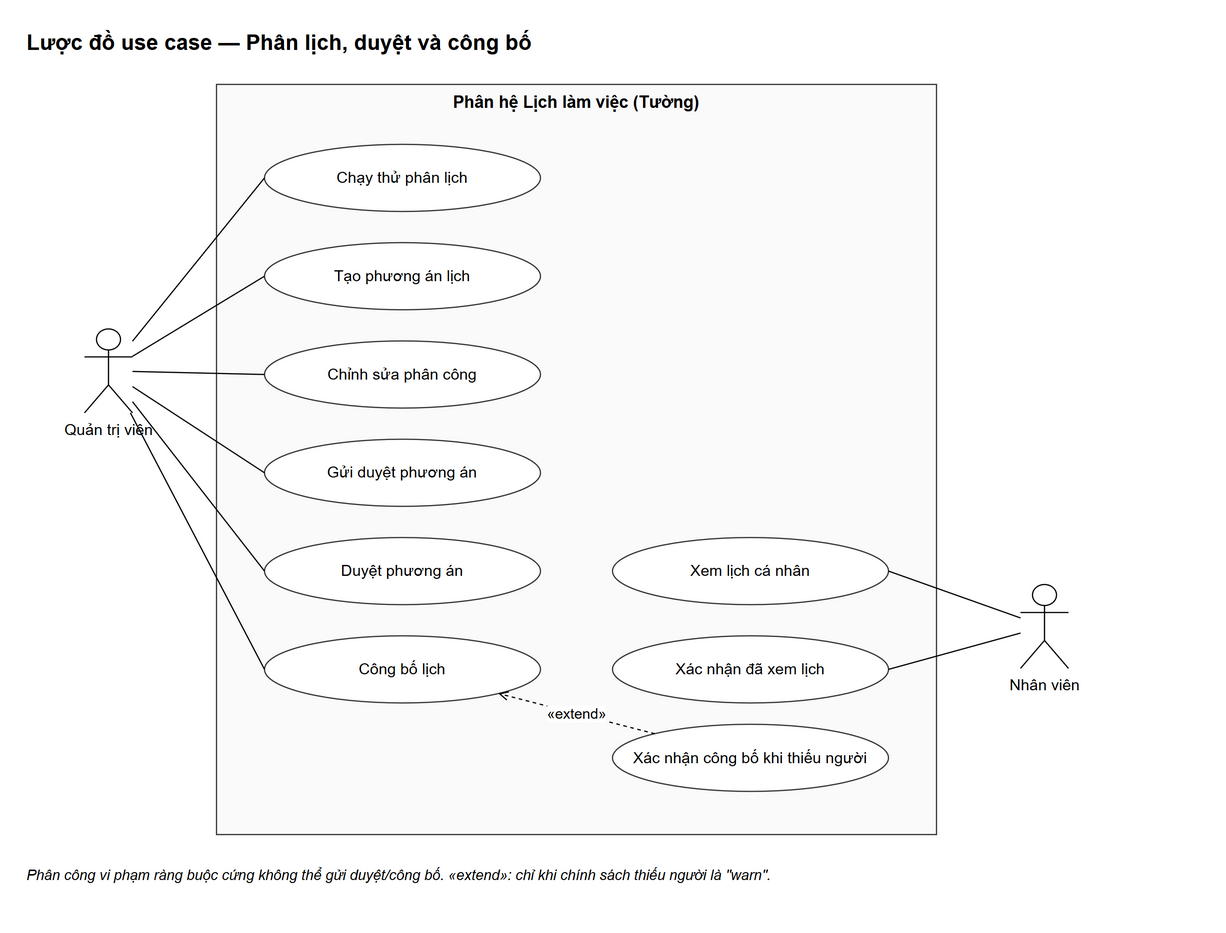

The diagram above was exported from draw.io. Its source (the exported page's mxGraphModel, read from the mxfile embedded in the PNG):
<mxGraphModel grid="0" page="0" math="0" shadow="0">
  <root>
    <mxCell id="0" />
    <mxCell id="1" parent="0" />
    <mxCell id="v1" value="Lược đồ use case — Phân lịch, duyệt và công bố" style="text;html=1;fontSize=18;fontStyle=1;align=left;verticalAlign=middle;" vertex="1" parent="1">
      <mxGeometry x="0" y="-50" width="980" height="30" as="geometry" />
    </mxCell>
    <mxCell id="v2" value="Phân hệ Lịch làm việc (Tường)" style="rounded=0;whiteSpace=wrap;html=1;fillColor=#fafafa;strokeColor=#333333;verticalAlign=top;fontStyle=1;fontSize=14;" vertex="1" parent="1">
      <mxGeometry x="160" y="0" width="600" height="625.8000000000001" as="geometry" />
    </mxCell>
    <mxCell id="v3" value="Chạy thử phân lịch" style="ellipse;whiteSpace=wrap;html=1;fontSize=13;fillColor=#ffffff;strokeColor=#333333;" vertex="1" parent="1">
      <mxGeometry x="200" y="50" width="230" height="56" as="geometry" />
    </mxCell>
    <mxCell id="v4" value="Tạo phương án lịch" style="ellipse;whiteSpace=wrap;html=1;fontSize=13;fillColor=#ffffff;strokeColor=#333333;" vertex="1" parent="1">
      <mxGeometry x="200" y="132" width="230" height="56" as="geometry" />
    </mxCell>
    <mxCell id="v5" value="Chỉnh sửa phân công" style="ellipse;whiteSpace=wrap;html=1;fontSize=13;fillColor=#ffffff;strokeColor=#333333;" vertex="1" parent="1">
      <mxGeometry x="200" y="214" width="230" height="56" as="geometry" />
    </mxCell>
    <mxCell id="v6" value="Gửi duyệt phương án" style="ellipse;whiteSpace=wrap;html=1;fontSize=13;fillColor=#ffffff;strokeColor=#333333;" vertex="1" parent="1">
      <mxGeometry x="200" y="296" width="230" height="56" as="geometry" />
    </mxCell>
    <mxCell id="v7" value="Duyệt phương án" style="ellipse;whiteSpace=wrap;html=1;fontSize=13;fillColor=#ffffff;strokeColor=#333333;" vertex="1" parent="1">
      <mxGeometry x="200" y="378" width="230" height="56" as="geometry" />
    </mxCell>
    <mxCell id="v8" value="Công bố lịch" style="ellipse;whiteSpace=wrap;html=1;fontSize=13;fillColor=#ffffff;strokeColor=#333333;" vertex="1" parent="1">
      <mxGeometry x="200" y="460" width="230" height="56" as="geometry" />
    </mxCell>
    <mxCell id="v9" value="Xác nhận công bố khi thiếu người" style="ellipse;whiteSpace=wrap;html=1;fontSize=13;fillColor=#ffffff;strokeColor=#333333;" vertex="1" parent="1">
      <mxGeometry x="490" y="533.8" width="230" height="56" as="geometry" />
    </mxCell>
    <mxCell id="v10" value="Xem lịch cá nhân" style="ellipse;whiteSpace=wrap;html=1;fontSize=13;fillColor=#ffffff;strokeColor=#333333;" vertex="1" parent="1">
      <mxGeometry x="490" y="378" width="230" height="56" as="geometry" />
    </mxCell>
    <mxCell id="v11" value="Xác nhận đã xem lịch" style="ellipse;whiteSpace=wrap;html=1;fontSize=13;fillColor=#ffffff;strokeColor=#333333;" vertex="1" parent="1">
      <mxGeometry x="490" y="460" width="230" height="56" as="geometry" />
    </mxCell>
    <mxCell id="v12" value="Quản trị viên" style="shape=umlActor;verticalLabelPosition=bottom;verticalAlign=top;html=1;fontSize=13;" vertex="1" parent="1">
      <mxGeometry x="50" y="204" width="40" height="70" as="geometry" />
    </mxCell>
    <mxCell id="v13" value="Nhân viên" style="shape=umlActor;verticalLabelPosition=bottom;verticalAlign=top;html=1;fontSize=13;" vertex="1" parent="1">
      <mxGeometry x="830" y="417.2" width="40" height="70" as="geometry" />
    </mxCell>
    <mxCell id="e14" value="" style="html=1;fontSize=12;endArrow=none;entryX=0;entryY=0.5;" edge="1" parent="1" source="v12" target="v3">
      <mxGeometry relative="1" as="geometry" />
    </mxCell>
    <mxCell id="e15" value="" style="html=1;fontSize=12;endArrow=none;entryX=0;entryY=0.5;" edge="1" parent="1" source="v12" target="v4">
      <mxGeometry relative="1" as="geometry" />
    </mxCell>
    <mxCell id="e16" value="" style="html=1;fontSize=12;endArrow=none;entryX=0;entryY=0.5;" edge="1" parent="1" source="v12" target="v5">
      <mxGeometry relative="1" as="geometry" />
    </mxCell>
    <mxCell id="e17" value="" style="html=1;fontSize=12;endArrow=none;entryX=0;entryY=0.5;" edge="1" parent="1" source="v12" target="v6">
      <mxGeometry relative="1" as="geometry" />
    </mxCell>
    <mxCell id="e18" value="" style="html=1;fontSize=12;endArrow=none;entryX=0;entryY=0.5;" edge="1" parent="1" source="v12" target="v7">
      <mxGeometry relative="1" as="geometry" />
    </mxCell>
    <mxCell id="e19" value="" style="html=1;fontSize=12;endArrow=none;entryX=0;entryY=0.5;" edge="1" parent="1" source="v12" target="v8">
      <mxGeometry relative="1" as="geometry" />
    </mxCell>
    <mxCell id="e20" value="" style="html=1;fontSize=12;endArrow=none;entryX=1;entryY=0.5;" edge="1" parent="1" source="v13" target="v10">
      <mxGeometry relative="1" as="geometry" />
    </mxCell>
    <mxCell id="e21" value="" style="html=1;fontSize=12;endArrow=none;entryX=1;entryY=0.5;" edge="1" parent="1" source="v13" target="v11">
      <mxGeometry relative="1" as="geometry" />
    </mxCell>
    <mxCell id="e22" value="«extend»" style="html=1;fontSize=12;endArrow=open;endFill=0;dashed=1;labelBackgroundColor=#ffffff;" edge="1" parent="1" source="v9" target="v8">
      <mxGeometry relative="1" as="geometry" />
    </mxCell>
    <mxCell id="v23" value="Phân công vi phạm ràng buộc cứng không thể gửi duyệt/công bố. «extend»: chỉ khi chính sách thiếu người là &quot;warn&quot;." style="text;html=1;whiteSpace=wrap;fontSize=12;align=left;verticalAlign=top;fontStyle=2;" vertex="1" parent="1">
      <mxGeometry x="0" y="645.8000000000001" width="980" height="40" as="geometry" />
    </mxCell>
  </root>
</mxGraphModel>